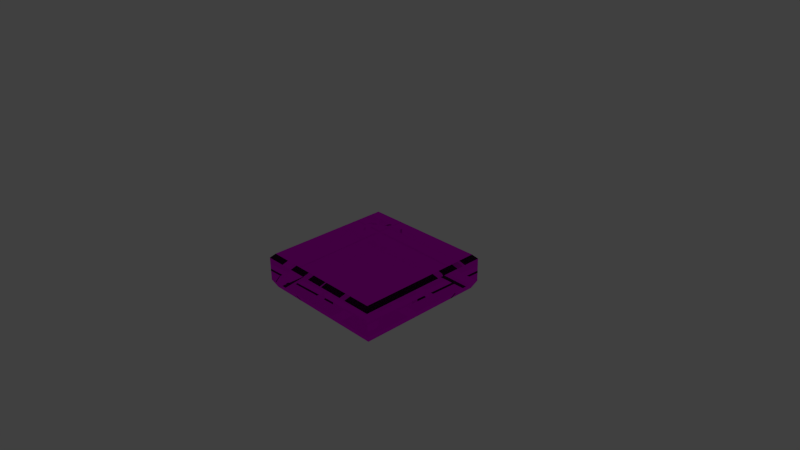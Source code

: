 # Source: Tile_Ground_Normal.blend  (saved by Blender 2.76.0; exported with 4.5.12 LTS)
import bpy
from mathutils import Matrix  # noqa: F401  (used for matrix-valued properties, if any)

bpy.ops.wm.read_factory_settings(use_empty=True)
scene = bpy.context.scene
scene.name = 'Scene'

# ---- collections
col_collection_1 = bpy.data.collections.new('Collection 1'); scene.collection.children.link(col_collection_1)

# ---- images (referenced by path relative to the original .blend; pixels are not part of the script)
import os
ASSET_DIR = os.environ.get("B2B_ASSET_DIR", "")  # directory of the original .blend (textures are referenced by path, not embedded)
HERE = os.path.dirname(os.path.abspath(__file__))  # packed textures are extracted next to this script under _unpacked/

def load_image(name, relpath, width, height, colorspace="sRGB"):
    """Load a texture the original file referenced (path relative to the .blend, or extracted next to this script)."""
    p = next((c for c in (os.path.join(HERE, relpath), os.path.join(ASSET_DIR, relpath)) if relpath and os.path.exists(c)), "")
    if p:
        img = bpy.data.images.load(p, check_existing=True)
        img.name = name
    else:  # same state as the original file: an image datablock whose file is absent (Cycles renders it pink)
        img = bpy.data.images.new(name, width, height)
        img.source = "FILE"
        img.filepath = "//" + (relpath or name)
    img.colorspace_settings.name = colorspace
    return img
img_stolen_stone_texture_change_jpg = load_image('Stolen_Stone_Texture_Change.jpg', 'Stolen_Stone_Texture_Change.jpg', 1024, 1024, 'sRGB')

# ---- materials (node trees are filled in below, after node groups)
mat_stone_tile = bpy.data.materials.new('Stone_tile')
mat_stone_tile.alpha_threshold = 0.0
mat_stone_tile.use_transparent_shadow = False
mat_stone_tile.roughness = 0.5

# ---- material node trees
mat_stone_tile.use_nodes = True; mat_stone_tile.node_tree.nodes.clear()
_N = mat_stone_tile.node_tree.nodes; _L = mat_stone_tile.node_tree.links
n0 = _N.new('ShaderNodeOutputMaterial'); n0.name = 'Material Output'; n0.location = (300, 300)
n1 = _N.new('ShaderNodeBsdfGlass'); n1.name = 'Glass BSDF'; n1.location = (10, 300)
n1.distribution = 'BECKMANN'
n1.inputs[2].default_value = 1.45
n2 = _N.new('ShaderNodeTexImage'); n2.name = 'Image Texture'; n2.location = (-180, 300)
n2.width = 140
n2.image = img_stolen_stone_texture_change_jpg
_L.new(n1.outputs[0], n0.inputs[0])
_L.new(n2.outputs[0], n1.inputs[0])
n0.is_active_output = True

# ---- world
world_world = bpy.data.worlds.new('World'); scene.world = world_world
world_world.color = (0.05088, 0.05088, 0.05088)
world_world.use_sun_shadow = False
world_world.sun_shadow_jitter_overblur = 0.0
world_world.cycles.sampling_method = 'MANUAL'
world_world.cycles.sample_map_resolution = 256

# ---- cameras
cam_camera = bpy.data.cameras.new('Camera')
cam_camera.clip_end = 100.0
cam_camera.lens = 35.0
cam_camera.sensor_width = 32.0
cam_camera.sensor_height = 18.0
cam_camera.ortho_scale = 7.314
cam_camera.dof.focus_distance = 0.0
cam_camera.dof.aperture_fstop = 128.0

# ---- lights
light_hemi = bpy.data.lights.new('Hemi', 'SUN')
light_hemi.transmission_factor = 0.0
light_hemi.angle = 0.1993
light_hemi.energy = 1.0
light_hemi.shadow_buffer_clip_start = 0.5
light_hemi.shadow_soft_size = 0.1
light_hemi.shadow_cascade_max_distance = 1000.0
light_hemi.cycles.use_multiple_importance_sampling = False
light_sun = bpy.data.lights.new('Sun', 'SUN')
light_sun.transmission_factor = 0.0
light_sun.angle = 0.1993
light_sun.energy = 1.0
light_sun.shadow_buffer_clip_start = 0.5
light_sun.shadow_soft_size = 0.1
light_sun.shadow_cascade_max_distance = 1000.0
light_sun.cycles.use_multiple_importance_sampling = False
light_lamp = bpy.data.lights.new('Lamp', 'POINT')
light_lamp.transmission_factor = 0.0
light_lamp.cutoff_distance = 30.0
light_lamp.energy = 100.0
light_lamp.shadow_buffer_clip_start = 1.001
light_lamp.shadow_soft_size = 0.1
light_lamp.shadow_maximum_resolution = 0.006
light_lamp.use_absolute_resolution = True
light_lamp.cycles.use_multiple_importance_sampling = False
light_hemi_001 = bpy.data.lights.new('Hemi.001', 'SUN')
light_hemi_001.transmission_factor = 0.0
light_hemi_001.angle = 0.1993
light_hemi_001.energy = 1.0
light_hemi_001.shadow_buffer_clip_start = 0.5
light_hemi_001.shadow_soft_size = 0.1
light_hemi_001.shadow_cascade_max_distance = 1000.0
light_hemi_001.cycles.use_multiple_importance_sampling = False
light_hemi_002 = bpy.data.lights.new('Hemi.002', 'SUN')
light_hemi_002.transmission_factor = 0.0
light_hemi_002.angle = 0.1993
light_hemi_002.energy = 1.0
light_hemi_002.shadow_buffer_clip_start = 0.5
light_hemi_002.shadow_soft_size = 0.1
light_hemi_002.shadow_cascade_max_distance = 1000.0
light_hemi_002.cycles.use_multiple_importance_sampling = False
light_hemi_003 = bpy.data.lights.new('Hemi.003', 'SUN')
light_hemi_003.transmission_factor = 0.0
light_hemi_003.angle = 0.1993
light_hemi_003.energy = 1.0
light_hemi_003.shadow_buffer_clip_start = 0.5
light_hemi_003.shadow_soft_size = 0.1
light_hemi_003.shadow_cascade_max_distance = 1000.0
light_hemi_003.cycles.use_multiple_importance_sampling = False
light_hemi_004 = bpy.data.lights.new('Hemi.004', 'SUN')
light_hemi_004.transmission_factor = 0.0
light_hemi_004.angle = 0.1993
light_hemi_004.energy = 1.0
light_hemi_004.shadow_buffer_clip_start = 0.5
light_hemi_004.shadow_soft_size = 0.1
light_hemi_004.shadow_cascade_max_distance = 1000.0
light_hemi_004.cycles.use_multiple_importance_sampling = False

# ---- meshes
me_cube = bpy.data.meshes.new('Cube')
me_cube.from_pydata([(0.8899, -0.4979, -0.8935), (0.946, -0.3879, -0.9496), (0.946, -0.3879, 0.9509), (0.8899, -0.4979, 0.8948), (-0.9545, -0.3879, 0.9509), (-0.8985, -0.4979, 0.8948), (-0.8985, -0.4979, -0.8935), (-0.9545, -0.3879, -0.9496), (0.8899, -0.001703, -0.8935), (0.946, -0.06071, -0.9496), (0.8899, -0.001703, 0.8948), (0.946, -0.06071, 0.9509), (-0.8985, -0.001703, 0.8948), (-0.9545, -0.06071, 0.9509), (-0.8985, -0.001703, -0.8935), (-0.9545, -0.06071, -0.9496)], [], [(9, 1, 7, 15), (2, 11, 13, 4), (4, 13, 15, 7), (8, 14, 12, 10), (1, 9, 11, 2), (1, 2, 3, 0), (0, 6, 7, 1), (2, 4, 5, 3), (4, 7, 6, 5), (8, 10, 11, 9), (9, 15, 14, 8), (10, 12, 13, 11), (12, 14, 15, 13), (0, 3, 5, 6)])
_uv = me_cube.uv_layers.new(name='UVMap')
_uv.uv.foreach_set('vector', [0.01032, 0.01109, 0.1125, 0.01109, 0.1125, 0.9966, 0.01034, 0.9966, 0.8153, 0.001625, 0.9016, 0.001625, 0.9016, 0.9904, 0.8153, 0.9904, 0.01644, 0.3479, 0.01644, 0.2613, 1.001, 0.2535, 1.001, 0.3401, 0.03543, 0.968, 0.03543, 0.02833, 0.9751, 0.02833, 0.9751, 0.968, 0.8155, 0.001625, 0.9018, 0.001625, 0.9018, 0.9904, 0.8155, 0.9904, 0.922, -0.02195, 0.922, 0.9622, 0.8894, 0.947, 0.8894, -0.006748, 0.8891, 0.9728, 0.8891, 0.01127, 0.9216, -0.003932, 0.9216, 0.988, 0.8357, 0.0004727, 0.8357, 0.9846, 0.8032, 0.9694, 0.8032, 0.01567, 0.3091, 1.009, 0.3091, 0.03083, 0.3265, 0.04634, 0.3265, 0.9937, 0.03542, 0.9632, 0.9623, 0.9632, 0.9913, 0.9923, 0.006359, 0.9923, 0.006359, 0.9923, 0.006359, 0.007301, 0.03542, 0.03636, 0.03542, 0.9632, 0.9623, 0.9632, 0.9623, 0.03636, 0.9913, 0.007301, 0.9913, 0.9923, 0.9623, 0.03636, 0.03542, 0.03636, 0.006359, 0.007301, 0.9913, 0.007301, 0.9976, 0.003347, 0.9976, 0.9899, 0.01107, 0.9899, 0.01107, 0.003346])
me_cube.materials.append(mat_stone_tile)
me_cube.use_remesh_preserve_volume = False
me_cube.use_remesh_preserve_attributes = False
me_cube.use_mirror_vertex_groups = False
me_cube.update()

# ---- objects
ob_hemi = bpy.data.objects.new('Hemi', light_hemi)
ob_sun = bpy.data.objects.new('Sun', light_sun)
ob_cube = bpy.data.objects.new('Cube', me_cube)
ob_lamp = bpy.data.objects.new('Lamp', light_lamp)
ob_camera = bpy.data.objects.new('Camera', cam_camera)
ob_hemi_001 = bpy.data.objects.new('Hemi.001', light_hemi_001)
ob_hemi_002 = bpy.data.objects.new('Hemi.002', light_hemi_002)
ob_hemi_003 = bpy.data.objects.new('Hemi.003', light_hemi_003)
ob_hemi_004 = bpy.data.objects.new('Hemi.004', light_hemi_004)

# ---- transforms, parenting, visibility, modifiers, constraints
ob_hemi.location = (0.06548, 0.9553, -1.73)
ob_hemi.lineart.crease_threshold = 0.0
ob_sun.location = (-0.9302, 0.1524, 1.422)
ob_sun.lineart.crease_threshold = 0.0
ob_cube.location = (0.0, 0.0, 0.0)
ob_cube.rotation_euler = (1.571, 0.0, 0.0)
ob_cube.lock_rotations_4d = False
ob_cube.empty_display_type = 'ARROWS'
ob_cube.lineart.crease_threshold = 0.0
ob_lamp.location = (4.076, 1.005, 5.904)
ob_lamp.rotation_euler = (0.6503, 0.05522, 1.866)
ob_lamp.lock_rotations_4d = False
ob_lamp.empty_display_type = 'ARROWS'
ob_lamp.color = (0.0, 0.0, 0.0, 0.0)
ob_lamp.lineart.crease_threshold = 0.0
ob_camera.location = (7.481, -6.508, 5.344)
ob_camera.rotation_euler = (1.109, 0.01082, 0.8149)
ob_camera.lock_rotations_4d = False
ob_camera.empty_display_type = 'ARROWS'
ob_camera.color = (0.0, 0.0, 0.0, 0.0)
ob_camera.display_type = 'WIRE'
ob_camera.lineart.crease_threshold = 0.0
ob_hemi_001.location = (0.06548, -2.937, -0.9738)
ob_hemi_001.lineart.crease_threshold = 0.0
ob_hemi_002.location = (-2.669, 0.9553, -1.73)
ob_hemi_002.lineart.crease_threshold = 0.0
ob_hemi_003.location = (3.613, 0.9553, -1.73)
ob_hemi_003.lineart.crease_threshold = 0.0
ob_hemi_004.location = (0.06548, 4.021, -1.73)
ob_hemi_004.lineart.crease_threshold = 0.0

# ---- collection membership
col_collection_1.objects.link(ob_hemi)
col_collection_1.objects.link(ob_sun)
col_collection_1.objects.link(ob_cube)
col_collection_1.objects.link(ob_lamp)
col_collection_1.objects.link(ob_camera)
col_collection_1.objects.link(ob_hemi_001)
col_collection_1.objects.link(ob_hemi_002)
col_collection_1.objects.link(ob_hemi_003)
col_collection_1.objects.link(ob_hemi_004)

# ---- scene / render settings (as saved in the file)
scene.camera = ob_camera
scene.frame_start = 1; scene.frame_end = 250; scene.frame_set(0)
scene.render.engine = 'BLENDER_EEVEE_NEXT'
scene.render.resolution_percentage = 50
scene.render.dither_intensity = 0.0
scene.cycles.use_denoising = False
scene.cycles.samples = 10
scene.cycles.sampling_pattern = 'TABULATED_SOBOL'
scene.cycles.light_sampling_threshold = 0.0
scene.cycles.use_adaptive_sampling = False
scene.cycles.use_light_tree = False
scene.cycles.blur_glossy = 0.0
scene.cycles.pixel_filter_type = 'GAUSSIAN'
scene.cycles.sample_clamp_indirect = 0.0
scene.view_settings.view_transform = 'Standard'
bpy.context.view_layer.update()
